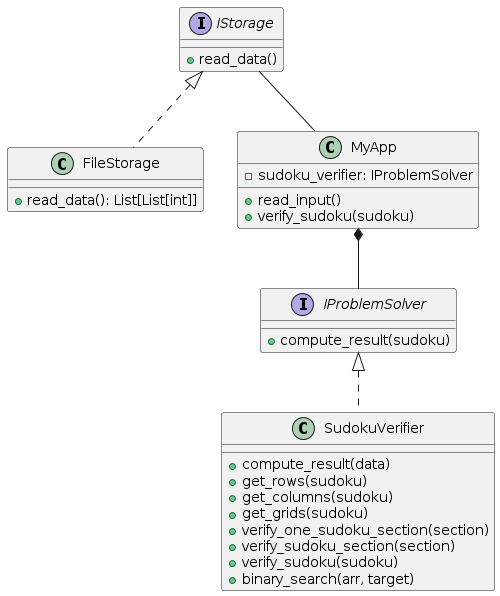

The diagram above was rendered by PlantUML. Its source (embedded in the PNG):
@startuml
interface IStorage {
    + read_data()
}

interface IProblemSolver {
    + compute_result(sudoku)
}



class FileStorage {
    + read_data(): List[List[int]]
}

class MyApp {
    - sudoku_verifier: IProblemSolver
    + read_input()
    + verify_sudoku(sudoku)
}

class SudokuVerifier {
    + compute_result(data)
    + get_rows(sudoku)
    + get_columns(sudoku)
    + get_grids(sudoku)
    + verify_one_sudoku_section(section)
    + verify_sudoku_section(section)
    + verify_sudoku(sudoku)
    + binary_search(arr, target)
}

IProblemSolver <|.. SudokuVerifier
IStorage <|.. FileStorage
MyApp *-- IProblemSolver

IStorage -- MyApp
@enduml